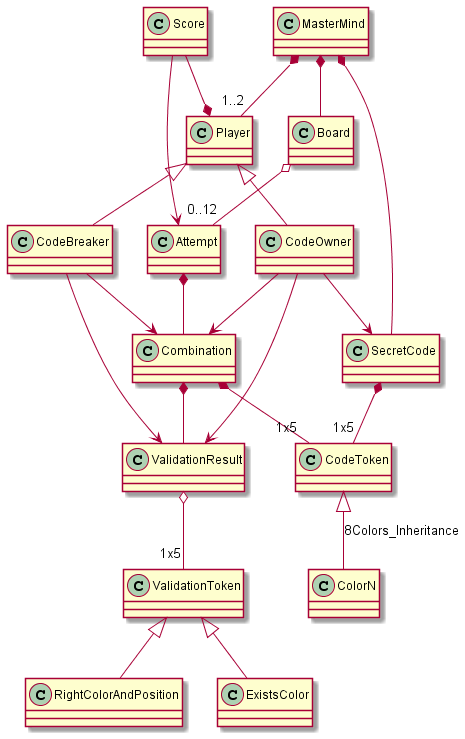

The diagram above was rendered by PlantUML. Its source (embedded in the PNG):
@startuml

MasterMind *-- Board
MasterMind *-- "1..2" Player
MasterMind *-- SecretCode

Score --* Player
Board o-- "0..12" Attempt
Score --> Attempt

Player <|-- CodeBreaker
Player <|-- CodeOwner

CodeBreaker --> Combination
CodeOwner --> Combination


Attempt *-- Combination
Combination *-- ValidationResult
Combination *-- "1x5" CodeToken

CodeBreaker --> ValidationResult
CodeOwner --> ValidationResult

CodeOwner --> SecretCode
SecretCode *-- "1x5" CodeToken

CodeToken <|-- ColorN : 8Colors_Inheritance

ValidationResult o-- "1x5" ValidationToken
ValidationToken <|-- RightColorAndPosition
ValidationToken <|-- ExistsColor

@enduml